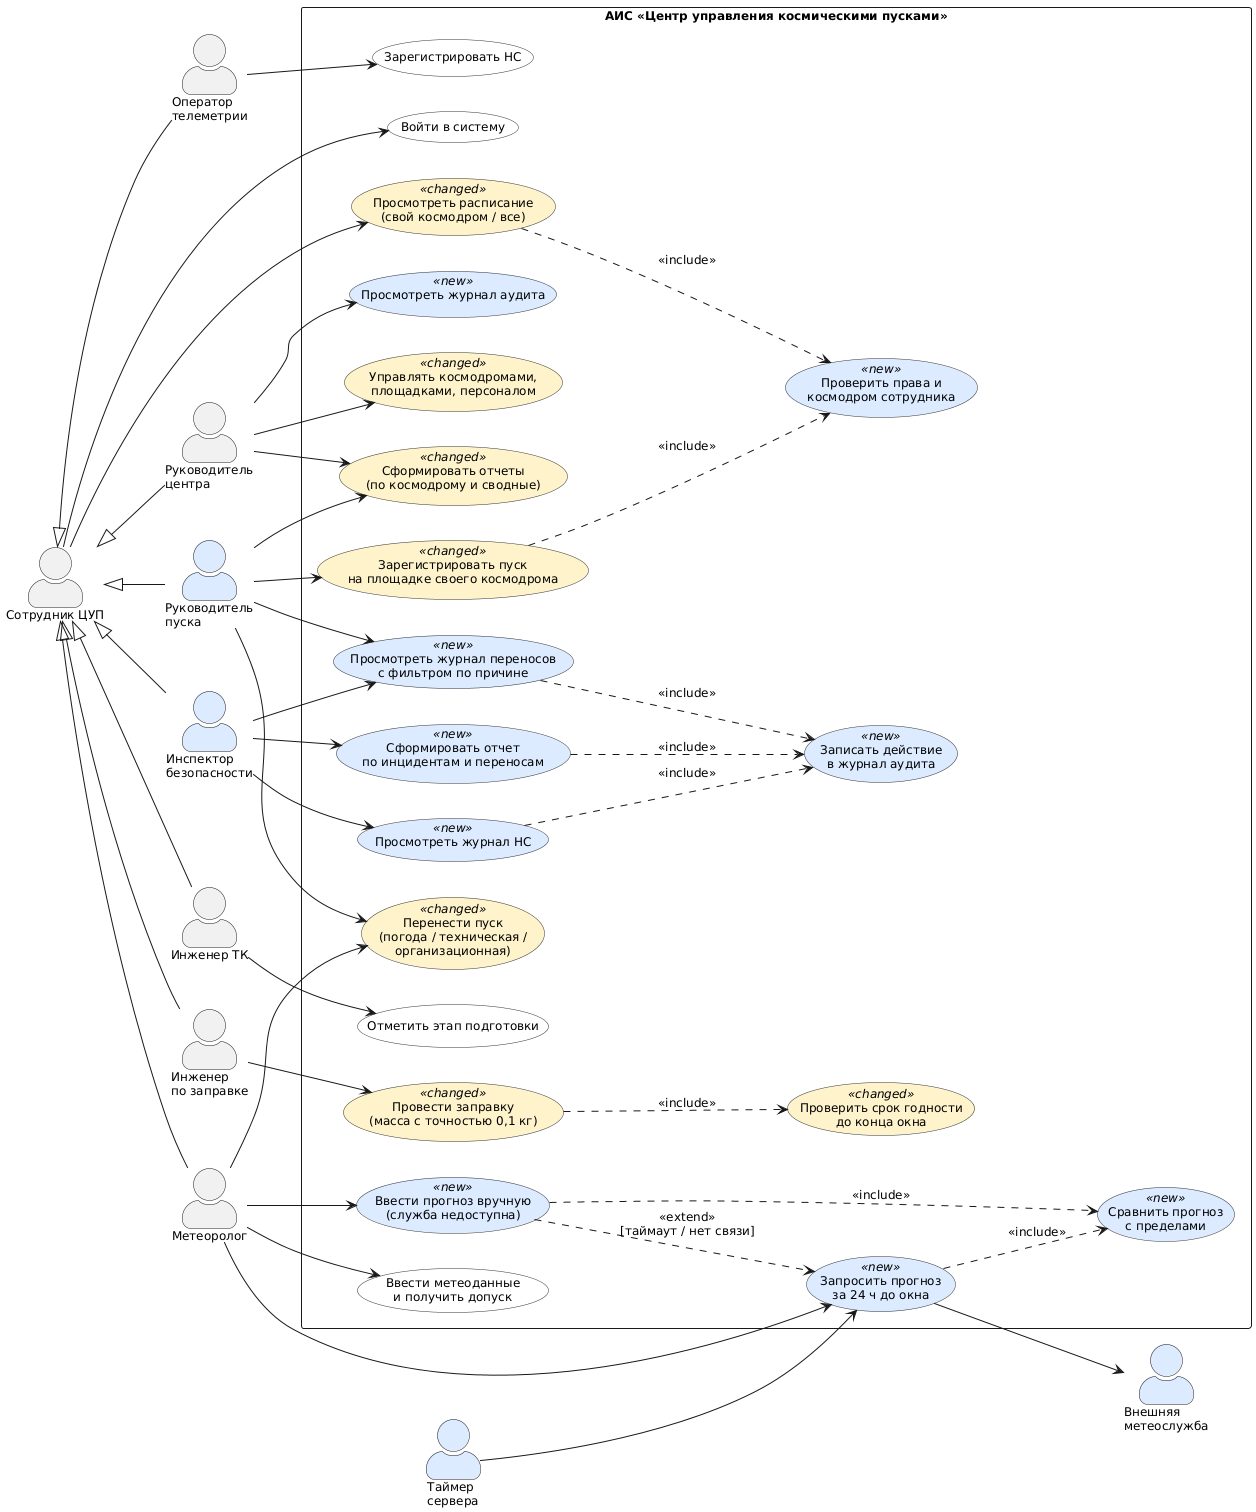

The diagram above was rendered by PlantUML. Its source (embedded in the PNG):
@startuml usecase_lab4
' UseCase после адаптации (ЛР4). Новые акторы и сценарии выделены цветом.
skinparam DefaultFontName Arial
skinparam DefaultFontSize 12
skinparam BackgroundColor white
skinparam shadowing false
skinparam actorStyle awesome
skinparam usecase {
  BackgroundColor #FFFFFF
  BorderColor #333333
  BackgroundColor<<new>> #DCEBFF
  BackgroundColor<<changed>> #FFF3CC
}
left to right direction

actor "Сотрудник ЦУП" as Staff
actor "Руководитель\nцентра" as Head
actor "Руководитель\nпуска" as Dir #DCEBFF
actor "Инспектор\nбезопасности" as Insp #DCEBFF
actor "Инженер ТК" as Eng
actor "Инженер\nпо заправке" as Fuel
actor "Метеоролог" as Met
actor "Оператор\nтелеметрии" as Tm
actor "Внешняя\nметеослужба" as Ext #DCEBFF
actor "Таймер\nсервера" as Timer #DCEBFF

Head -up-|> Staff
Dir -up-|> Staff
Insp -up-|> Staff
Eng -up-|> Staff
Fuel -up-|> Staff
Met -up-|> Staff
Tm -up-|> Staff

rectangle "АИС «Центр управления космическими пусками»" {
  usecase "Войти в систему" as UC_Login
  usecase "Проверить права и\nкосмодром сотрудника" as UC_Scope <<new>>
  usecase "Записать действие\nв журнал аудита" as UC_Audit <<new>>

  usecase "Просмотреть расписание\n(свой космодром / все)" as UC_Schedule <<changed>>
  usecase "Зарегистрировать пуск\nна площадке своего космодрома" as UC_Reg <<changed>>
  usecase "Перенести пуск\n(погода / техническая /\nорганизационная)" as UC_Postpone <<changed>>
  usecase "Управлять космодромами,\nплощадками, персоналом" as UC_Ref <<changed>>
  usecase "Отметить этап подготовки" as UC_Stage
  usecase "Провести заправку\n(масса с точностью 0,1 кг)" as UC_Refuel <<changed>>
  usecase "Проверить срок годности\nдо конца окна" as UC_Expire <<changed>>
  usecase "Ввести метеоданные\nи получить допуск" as UC_Weather
  usecase "Зарегистрировать НС" as UC_Inc

  usecase "Запросить прогноз\nза 24 ч до окна" as UC_Fc <<new>>
  usecase "Ввести прогноз вручную\n(служба недоступна)" as UC_FcManual <<new>>
  usecase "Сравнить прогноз\nс пределами" as UC_FcEval <<new>>

  usecase "Просмотреть журнал НС" as UC_JInc <<new>>
  usecase "Просмотреть журнал переносов\nс фильтром по причине" as UC_JPost <<new>>
  usecase "Сформировать отчет\nпо инцидентам и переносам" as UC_RepInc <<new>>
  usecase "Сформировать отчеты\n(по космодрому и сводные)" as UC_Rep <<changed>>
  usecase "Просмотреть журнал аудита" as UC_AuditView <<new>>
}

Staff --> UC_Login
Staff --> UC_Schedule
UC_Schedule ..> UC_Scope : <<include>>
Head --> UC_Ref
Head --> UC_AuditView
Head --> UC_Rep
Dir --> UC_Reg
Dir --> UC_Postpone
Dir --> UC_Rep
Dir --> UC_JPost
Eng --> UC_Stage
Fuel --> UC_Refuel
UC_Refuel ..> UC_Expire : <<include>>
Met --> UC_Weather
Met --> UC_Postpone
Met --> UC_FcManual
Tm --> UC_Inc

Timer --> UC_Fc
Met --> UC_Fc
UC_Fc --> Ext
UC_Fc ..> UC_FcEval : <<include>>
UC_FcManual ..> UC_Fc : <<extend>>\n[таймаут / нет связи]
UC_FcManual ..> UC_FcEval : <<include>>

Insp --> UC_JInc
Insp --> UC_JPost
Insp --> UC_RepInc
UC_JInc ..> UC_Audit : <<include>>
UC_JPost ..> UC_Audit : <<include>>
UC_RepInc ..> UC_Audit : <<include>>
UC_Reg ..> UC_Scope : <<include>>
@enduml